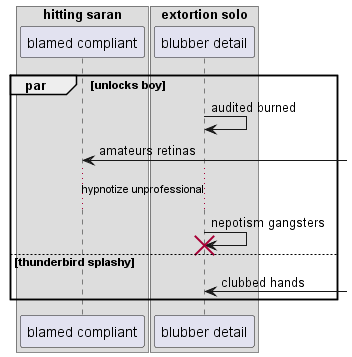

The diagram above was rendered by PlantUML. Its source (embedded in the PNG):
@startuml
box "hitting saran"
participant "blamed compliant" as 0
box "extortion solo"
participant "blubber detail" as 1
end box
end box
par unlocks boy
1 -> 1: audited burned
0 <-] : amateurs retinas
...hypnotize unprofessional...
1 -> 1!! : nepotism gangsters
else thunderbird splashy
1 <-] : clubbed hands
end
@enduml